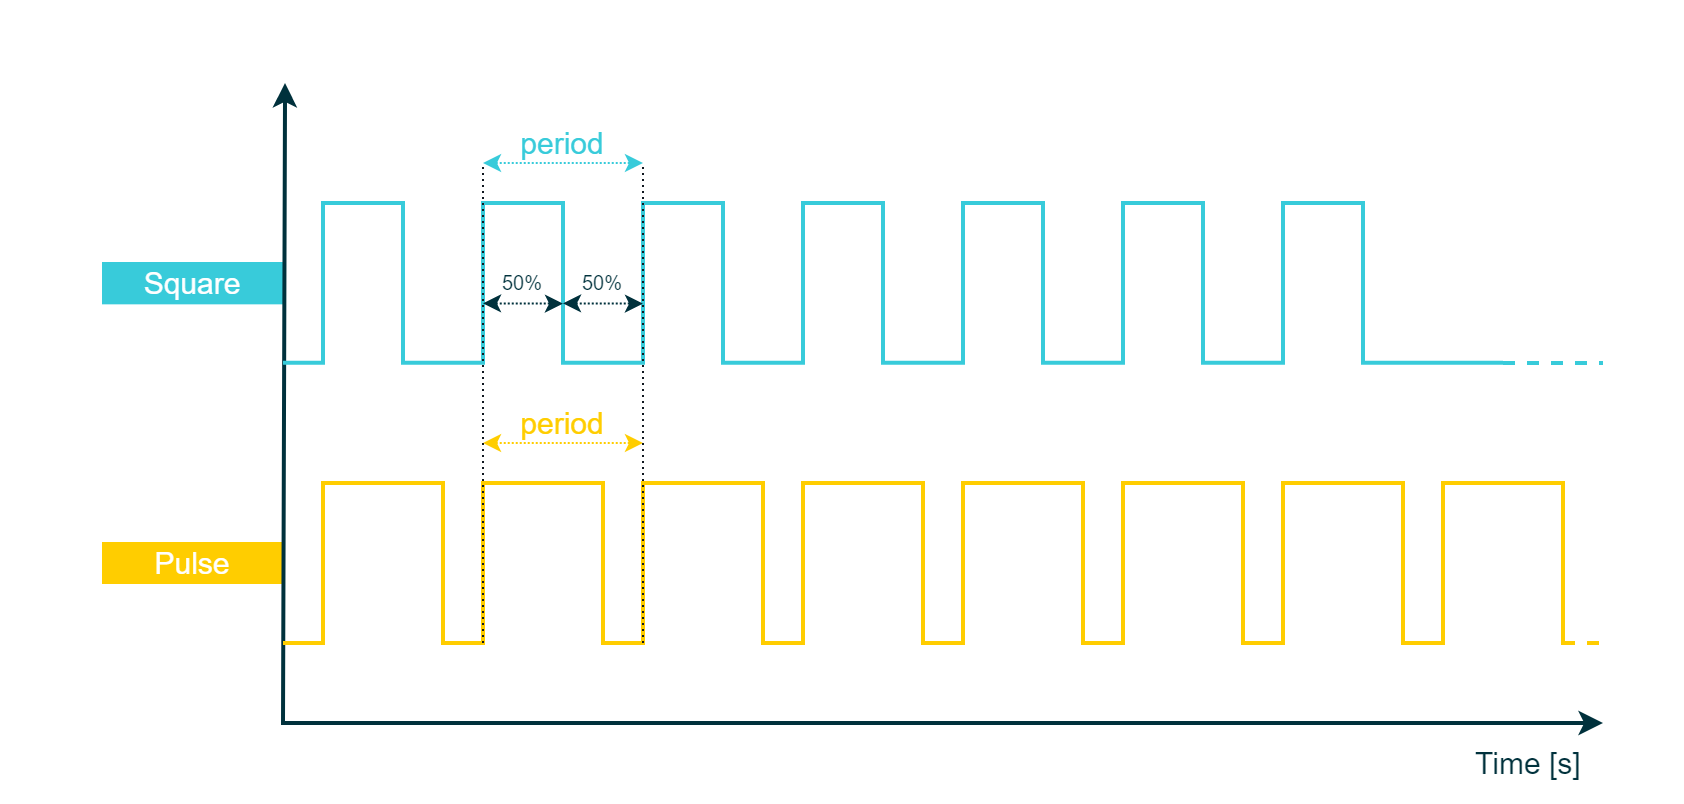

The diagram above was exported from draw.io. Its source (the exported page's mxGraphModel, read from the mxfile embedded in the PNG):
<mxGraphModel dx="1763" dy="630" grid="1" gridSize="10" guides="1" tooltips="1" connect="1" arrows="1" fold="1" page="1" pageScale="1" pageWidth="850" pageHeight="1100" math="0" shadow="0">
  <root>
    <mxCell id="0" />
    <mxCell id="1" parent="0" />
    <mxCell id="iFkw1Mr8eykP5Jfh90C_-90" value="" style="rounded=0;whiteSpace=wrap;html=1;strokeColor=none;strokeWidth=2;fontFamily=Arial;fontSize=20;fontColor=#FFFFFF;fillColor=#FFFFFF;opacity=0;" parent="1" vertex="1">
      <mxGeometry x="-40" y="540" width="840" height="400" as="geometry" />
    </mxCell>
    <mxCell id="iFkw1Mr8eykP5Jfh90C_-52" value="&lt;font style=&quot;font-size: 15px;&quot;&gt;Pulse&lt;/font&gt;" style="rounded=0;whiteSpace=wrap;html=1;fillColor=#FFCD00;strokeColor=#FFCD00;fontColor=#FFFFFF;fontSize=10;" parent="1" vertex="1">
      <mxGeometry x="10" y="810" width="90" height="20" as="geometry" />
    </mxCell>
    <mxCell id="iFkw1Mr8eykP5Jfh90C_-53" value="&lt;font style=&quot;font-size: 15px;&quot;&gt;Square&lt;/font&gt;" style="rounded=0;whiteSpace=wrap;html=1;fillColor=#38CBDA;strokeColor=#38CBDA;fontColor=#FFFFFF;fontSize=10;" parent="1" vertex="1">
      <mxGeometry x="10" y="670" width="90" height="20.17" as="geometry" />
    </mxCell>
    <mxCell id="iFkw1Mr8eykP5Jfh90C_-56" value="&lt;font color=&quot;#00313c&quot; style=&quot;font-size: 15px;&quot;&gt;Time [s]&amp;nbsp;&lt;/font&gt;" style="rounded=0;whiteSpace=wrap;html=1;strokeColor=none;strokeWidth=1;fillColor=none;fontFamily=Arial;fontSize=12;fontColor=#000000;align=center;" parent="1" vertex="1">
      <mxGeometry x="690" y="910" width="70" height="20" as="geometry" />
    </mxCell>
    <mxCell id="iFkw1Mr8eykP5Jfh90C_-58" value="" style="endArrow=classic;html=1;strokeWidth=2;startArrow=classic;startFill=1;rounded=0;fontFamily=Arial;fillColor=#00313C;strokeColor=#00313C;" parent="1" edge="1">
      <mxGeometry width="50" height="50" relative="1" as="geometry">
        <mxPoint x="760" y="900" as="sourcePoint" />
        <mxPoint x="101" y="580" as="targetPoint" />
        <Array as="points">
          <mxPoint x="100" y="900" />
        </Array>
      </mxGeometry>
    </mxCell>
    <mxCell id="iFkw1Mr8eykP5Jfh90C_-87" value="" style="endArrow=none;html=1;rounded=0;strokeColor=#38CBDA;strokeWidth=2;fontFamily=Arial;fontSize=20;fontColor=#931241;fillColor=#8637BA;" parent="1" edge="1">
      <mxGeometry width="50" height="50" relative="1" as="geometry">
        <mxPoint x="100" y="719.92" as="sourcePoint" />
        <mxPoint x="710" y="719.92" as="targetPoint" />
        <Array as="points">
          <mxPoint x="120" y="719.92" />
          <mxPoint x="120" y="640" />
          <mxPoint x="160" y="640" />
          <mxPoint x="160" y="719.92" />
          <mxPoint x="200" y="719.92" />
          <mxPoint x="200" y="640" />
          <mxPoint x="240" y="640" />
          <mxPoint x="240" y="719.92" />
          <mxPoint x="280" y="719.92" />
          <mxPoint x="280" y="640" />
          <mxPoint x="320" y="640" />
          <mxPoint x="320" y="719.92" />
          <mxPoint x="360" y="719.92" />
          <mxPoint x="360" y="640" />
          <mxPoint x="400" y="640" />
          <mxPoint x="400" y="719.92" />
          <mxPoint x="440" y="719.92" />
          <mxPoint x="440" y="640" />
          <mxPoint x="480" y="640" />
          <mxPoint x="480" y="719.92" />
          <mxPoint x="520" y="719.92" />
          <mxPoint x="520" y="640" />
          <mxPoint x="560" y="640" />
          <mxPoint x="560" y="719.92" />
          <mxPoint x="600" y="719.92" />
          <mxPoint x="600" y="640" />
          <mxPoint x="640" y="640" />
          <mxPoint x="640" y="719.92" />
        </Array>
      </mxGeometry>
    </mxCell>
    <mxCell id="iFkw1Mr8eykP5Jfh90C_-91" value="" style="endArrow=none;html=1;rounded=0;strokeColor=#FFCD00;strokeWidth=2;fontFamily=Arial;fontSize=20;fontColor=#931241;fillColor=#FFCD00;" parent="1" edge="1">
      <mxGeometry width="50" height="50" relative="1" as="geometry">
        <mxPoint x="100" y="860" as="sourcePoint" />
        <mxPoint x="740" y="861" as="targetPoint" />
        <Array as="points">
          <mxPoint x="120" y="860" />
          <mxPoint x="120" y="780" />
          <mxPoint x="180" y="780" />
          <mxPoint x="180" y="860" />
          <mxPoint x="200" y="860" />
          <mxPoint x="200" y="780" />
          <mxPoint x="260" y="780" />
          <mxPoint x="260" y="860" />
          <mxPoint x="280" y="860" />
          <mxPoint x="280" y="780" />
          <mxPoint x="340" y="780" />
          <mxPoint x="340" y="860" />
          <mxPoint x="360" y="860" />
          <mxPoint x="360" y="780" />
          <mxPoint x="420" y="780" />
          <mxPoint x="420" y="860" />
          <mxPoint x="440" y="860" />
          <mxPoint x="440" y="780" />
          <mxPoint x="500" y="780" />
          <mxPoint x="500" y="860" />
          <mxPoint x="520" y="860" />
          <mxPoint x="520" y="780" />
          <mxPoint x="580" y="780" />
          <mxPoint x="580" y="860" />
          <mxPoint x="600" y="860" />
          <mxPoint x="600" y="780" />
          <mxPoint x="660" y="780" />
          <mxPoint x="660" y="860" />
          <mxPoint x="680" y="860" />
          <mxPoint x="680" y="780" />
          <mxPoint x="740" y="780" />
        </Array>
      </mxGeometry>
    </mxCell>
    <mxCell id="iFkw1Mr8eykP5Jfh90C_-93" value="" style="endArrow=none;dashed=1;html=1;labelBackgroundColor=none;strokeColor=#38CBDA;strokeWidth=2;fillColor=#38CBDA;fontFamily=Arial;fontSize=11;fontColor=#8637BA;" parent="1" edge="1">
      <mxGeometry width="50" height="50" relative="1" as="geometry">
        <mxPoint x="710" y="720" as="sourcePoint" />
        <mxPoint x="760" y="720" as="targetPoint" />
      </mxGeometry>
    </mxCell>
    <mxCell id="iFkw1Mr8eykP5Jfh90C_-94" value="" style="endArrow=none;dashed=1;html=1;labelBackgroundColor=none;strokeColor=#FFCD00;strokeWidth=2;fillColor=#FFCD00;fontFamily=Arial;fontSize=11;fontColor=#8637BA;" parent="1" edge="1">
      <mxGeometry width="50" height="50" relative="1" as="geometry">
        <mxPoint x="740" y="860" as="sourcePoint" />
        <mxPoint x="760" y="860" as="targetPoint" />
      </mxGeometry>
    </mxCell>
    <mxCell id="iFkw1Mr8eykP5Jfh90C_-96" value="" style="endArrow=classic;startArrow=classic;html=1;labelBackgroundColor=none;strokeColor=#38CBDA;strokeWidth=1;fillColor=#38CBDA;fontFamily=Arial;fontSize=8;fontColor=#0067B9;dashed=1;dashPattern=1 1;entryX=1;entryY=1;entryDx=0;entryDy=0;" parent="1" edge="1">
      <mxGeometry width="50" height="50" relative="1" as="geometry">
        <mxPoint x="200" y="620" as="sourcePoint" />
        <mxPoint x="280" y="620" as="targetPoint" />
      </mxGeometry>
    </mxCell>
    <mxCell id="iFkw1Mr8eykP5Jfh90C_-98" value="&lt;font style=&quot;font-size: 15px;&quot; color=&quot;#38cbda&quot;&gt;period&lt;/font&gt;" style="rounded=0;whiteSpace=wrap;html=1;strokeColor=none;strokeWidth=1;fillColor=none;fontFamily=Arial;fontSize=8;fontColor=#8637BA;align=center;" parent="1" vertex="1">
      <mxGeometry x="200" y="600" width="80" height="20" as="geometry" />
    </mxCell>
    <mxCell id="iFkw1Mr8eykP5Jfh90C_-99" value="" style="endArrow=classic;startArrow=classic;html=1;labelBackgroundColor=none;strokeColor=#FFCD00;strokeWidth=1;fillColor=#FFCD00;fontFamily=Arial;fontSize=8;fontColor=#0067B9;dashed=1;dashPattern=1 1;" parent="1" edge="1">
      <mxGeometry width="50" height="50" relative="1" as="geometry">
        <mxPoint x="200" y="760" as="sourcePoint" />
        <mxPoint x="280" y="760" as="targetPoint" />
      </mxGeometry>
    </mxCell>
    <mxCell id="iFkw1Mr8eykP5Jfh90C_-100" value="&lt;font color=&quot;#ffcd00&quot;&gt;&lt;span style=&quot;font-size: 15px;&quot;&gt;period&lt;/span&gt;&lt;/font&gt;" style="rounded=0;whiteSpace=wrap;html=1;strokeColor=none;strokeWidth=1;fillColor=none;fontFamily=Arial;fontSize=8;fontColor=#4DB182;align=center;" parent="1" vertex="1">
      <mxGeometry x="200" y="740" width="80" height="20" as="geometry" />
    </mxCell>
    <mxCell id="T_8Y3lY_WeTFUVIILUyo-2" value="" style="endArrow=none;dashed=1;html=1;dashPattern=1 2;labelBackgroundColor=none;strokeColor=#101820;strokeWidth=1;fillColor=#101820;fontFamily=Arial;fontSize=10;fontColor=#0067B9;entryX=1;entryY=1;entryDx=0;entryDy=0;" parent="1" target="iFkw1Mr8eykP5Jfh90C_-98" edge="1">
      <mxGeometry width="50" height="50" relative="1" as="geometry">
        <mxPoint x="280" y="860" as="sourcePoint" />
        <mxPoint x="280" y="660" as="targetPoint" />
      </mxGeometry>
    </mxCell>
    <mxCell id="T_8Y3lY_WeTFUVIILUyo-3" value="" style="endArrow=none;dashed=1;html=1;dashPattern=1 2;labelBackgroundColor=none;strokeColor=#101820;strokeWidth=1;fillColor=#101820;fontFamily=Arial;fontSize=10;fontColor=#0067B9;entryX=0;entryY=1;entryDx=0;entryDy=0;" parent="1" target="iFkw1Mr8eykP5Jfh90C_-98" edge="1">
      <mxGeometry width="50" height="50" relative="1" as="geometry">
        <mxPoint x="200" y="860" as="sourcePoint" />
        <mxPoint x="200" y="660" as="targetPoint" />
      </mxGeometry>
    </mxCell>
    <mxCell id="M-OqITECUFcRwB6BXoaA-1" value="&lt;font&gt;50%&lt;/font&gt;" style="rounded=0;whiteSpace=wrap;html=1;fontFamily=Arial;fontSize=10;fontColor=#00313C;strokeColor=none;strokeWidth=2;fillColor=none;" vertex="1" parent="1">
      <mxGeometry x="200" y="675.09" width="40" height="10" as="geometry" />
    </mxCell>
    <mxCell id="M-OqITECUFcRwB6BXoaA-5" value="&lt;font&gt;50%&lt;/font&gt;" style="rounded=0;whiteSpace=wrap;html=1;fontFamily=Arial;fontSize=10;fontColor=#00313C;strokeColor=none;strokeWidth=2;fillColor=none;" vertex="1" parent="1">
      <mxGeometry x="240" y="675.09" width="40" height="10" as="geometry" />
    </mxCell>
    <mxCell id="M-OqITECUFcRwB6BXoaA-8" value="" style="endArrow=classic;startArrow=classic;html=1;rounded=1;strokeColor=#00313C;strokeWidth=1;fontFamily=Arial;fontSize=8;fontColor=#0067B9;fillColor=#00313C;labelBackgroundColor=none;dashed=1;dashPattern=1 1;" edge="1" parent="1">
      <mxGeometry width="50" height="50" relative="1" as="geometry">
        <mxPoint x="200" y="690.17" as="sourcePoint" />
        <mxPoint x="240" y="690.3399999999999" as="targetPoint" />
      </mxGeometry>
    </mxCell>
    <mxCell id="M-OqITECUFcRwB6BXoaA-11" value="" style="endArrow=classic;startArrow=classic;html=1;rounded=1;strokeColor=#00313C;strokeWidth=1;fontFamily=Arial;fontSize=8;fontColor=#0067B9;fillColor=#00313C;labelBackgroundColor=none;dashed=1;dashPattern=1 1;" edge="1" parent="1">
      <mxGeometry width="50" height="50" relative="1" as="geometry">
        <mxPoint x="240" y="690.17" as="sourcePoint" />
        <mxPoint x="280" y="690.3399999999999" as="targetPoint" />
      </mxGeometry>
    </mxCell>
  </root>
</mxGraphModel>